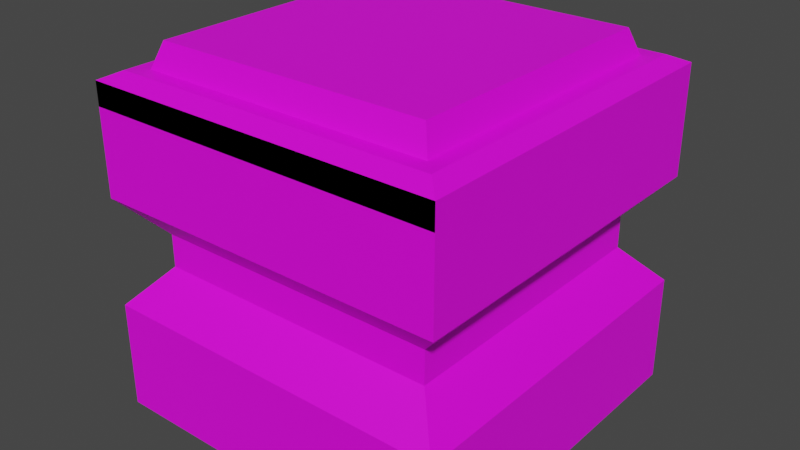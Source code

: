 # Source: RedButton.blend  (saved by Blender 3.6.11; exported with 4.5.12 LTS)
import bpy
from mathutils import Matrix  # noqa: F401  (used for matrix-valued properties, if any)

bpy.ops.wm.read_factory_settings(use_empty=True)
scene = bpy.context.scene
scene.name = 'Scene'

# ---- images (referenced by path relative to the original .blend; pixels are not part of the script)
import os
ASSET_DIR = os.environ.get("B2B_ASSET_DIR", "")  # directory of the original .blend (textures are referenced by path, not embedded)
HERE = os.path.dirname(os.path.abspath(__file__))  # packed textures are extracted next to this script under _unpacked/

def load_image(name, relpath, width, height, colorspace="sRGB"):
    """Load a texture the original file referenced (path relative to the .blend, or extracted next to this script)."""
    p = next((c for c in (os.path.join(HERE, relpath), os.path.join(ASSET_DIR, relpath)) if relpath and os.path.exists(c)), "")
    if p:
        img = bpy.data.images.load(p, check_existing=True)
        img.name = name
    else:  # same state as the original file: an image datablock whose file is absent (Cycles renders it pink)
        img = bpy.data.images.new(name, width, height)
        img.source = "FILE"
        img.filepath = "//" + (relpath or name)
    img.colorspace_settings.name = colorspace
    return img
img_lowpoly_tex_png = load_image('Lowpoly_tex.png', '_Textures/Lowpoly_tex.png', 1024, 1024, 'sRGB')

# ---- materials (node trees are filled in below, after node groups)
mat_matbaseredbutton = bpy.data.materials.new('MatBaseRedButton')
mat_matbaseredbutton.use_transparent_shadow = False
mat_matredbutton = bpy.data.materials.new('MatRedButton')
mat_matredbutton.use_transparent_shadow = False

# ---- material node trees
mat_matbaseredbutton.use_nodes = True; mat_matbaseredbutton.node_tree.nodes.clear()
_N = mat_matbaseredbutton.node_tree.nodes; _L = mat_matbaseredbutton.node_tree.links
n0 = _N.new('ShaderNodeOutputMaterial'); n0.name = 'Material Output'; n0.location = (300, 300)
n1 = _N.new('ShaderNodeBsdfPrincipled'); n1.name = 'Principled BSDF'; n1.location = (-32, 373)
n1.distribution = 'GGX'
n1.subsurface_method = 'RANDOM_WALK_SKIN'
n1.inputs[3].default_value = 1.45
n1.inputs[27].default_value = (0.0, 0.0, 0.0, 1.0)
n1.inputs[28].default_value = 1.0
n2 = _N.new('ShaderNodeTexImage'); n2.name = 'Image Texture'; n2.location = (-468, 388)
n2.image = img_lowpoly_tex_png
_L.new(n1.outputs[0], n0.inputs[0])
_L.new(n2.outputs[0], n1.inputs[0])
n0.is_active_output = True
mat_matredbutton.use_nodes = True; mat_matredbutton.node_tree.nodes.clear()
_N = mat_matredbutton.node_tree.nodes; _L = mat_matredbutton.node_tree.links
n0 = _N.new('ShaderNodeBsdfPrincipled'); n0.name = 'Principled BSDF'; n0.location = (10, 300)
n0.distribution = 'GGX'
n0.subsurface_method = 'RANDOM_WALK_SKIN'
n0.inputs[3].default_value = 1.45
n0.inputs[27].default_value = (0.0, 0.0, 0.0, 1.0)
n0.inputs[28].default_value = 1.0
n1 = _N.new('ShaderNodeOutputMaterial'); n1.name = 'Material Output'; n1.location = (300, 300)
n2 = _N.new('ShaderNodeTexImage'); n2.name = 'Image Texture'; n2.location = (-461, 317)
n2.image = img_lowpoly_tex_png
_L.new(n0.outputs[0], n1.inputs[0])
_L.new(n2.outputs[0], n0.inputs[0])
n1.is_active_output = True

# ---- world
world_world = bpy.data.worlds.new('World'); scene.world = world_world
world_world.use_nodes = True; world_world.node_tree.nodes.clear()
_N = world_world.node_tree.nodes; _L = world_world.node_tree.links
n0 = _N.new('ShaderNodeOutputWorld'); n0.name = 'World Output'; n0.location = (300, 300)
n1 = _N.new('ShaderNodeBackground'); n1.name = 'Background'; n1.location = (10, 300)
n1.inputs[0].default_value = (0.05088, 0.05088, 0.05088, 1.0)
_L.new(n1.outputs[0], n0.inputs[0])
n0.is_active_output = True
world_world.color = (0.05088, 0.05088, 0.05088)
world_world.use_sun_shadow = False
world_world.sun_shadow_jitter_overblur = 0.0

# ---- meshes
me_cube_001 = bpy.data.meshes.new('Cube.001')
me_cube_001.from_pydata([(-0.5366, -0.5366, -1.229e-07), (-0.4378, -0.4378, 1.0), (-0.5366, 0.5366, -1.229e-07), (-0.4378, 0.4378, 1.0), (0.5366, -0.5366, -1.229e-07), (0.4378, -0.4378, 1.0), (0.5366, 0.5366, -1.229e-07), (0.4378, 0.4378, 1.0), (-0.5366, -0.5366, 0.976), (-0.4855, -0.4855, 1.0), (-0.4855, 0.4855, 1.0), (-0.5366, 0.5366, 0.976), (0.4855, 0.4855, 1.0), (0.5366, 0.5366, 0.976), (0.4855, -0.4855, 1.0), (0.5366, -0.5366, 0.976), (0.5366, -0.5366, 0.3253), (0.5366, -0.5366, 0.6506), (-0.5366, -0.5366, 0.6506), (-0.5366, -0.5366, 0.3253), (-0.5366, 0.5366, 0.6506), (-0.5366, 0.5366, 0.3253), (0.5366, 0.5366, 0.6506), (0.5366, 0.5366, 0.3253), (0.4328, -0.4328, 0.4389), (0.4328, -0.4328, 0.537), (-0.4328, -0.4328, 0.537), (-0.4328, -0.4328, 0.4389), (-0.4328, 0.4328, 0.537), (-0.4328, 0.4328, 0.4389), (0.4328, 0.4328, 0.537), (0.4328, 0.4328, 0.4389), (-0.4378, -0.4378, 0.9307), (-0.4378, 0.4378, 0.9307), (0.4378, -0.4378, 0.9307), (0.4378, 0.4378, 0.9307), (-0.5366, -0.5366, 0.9061), (0.5366, -0.5366, 0.9061)], [], [(5, 1, 9, 14), (3, 7, 12, 10), (7, 5, 14, 12), (18, 8, 11, 20), (20, 11, 13, 22), (22, 13, 15, 17), (1, 3, 10, 9), (9, 10, 11, 8), (10, 12, 13, 11), (12, 14, 15, 13), (14, 9, 8, 15), (17, 15, 8, 18), (4, 16, 19, 0), (19, 16, 24, 27), (6, 23, 16, 4), (16, 23, 31, 24), (2, 21, 23, 6), (23, 21, 29, 31), (0, 19, 21, 2), (21, 19, 27, 29), (24, 25, 26, 27), (31, 30, 25, 24), (29, 28, 30, 31), (27, 26, 28, 29), (18, 20, 28, 26), (20, 22, 30, 28), (22, 17, 25, 30), (17, 18, 26, 25), (5, 7, 35, 34), (3, 1, 32, 33), (1, 5, 34, 32), (7, 3, 33, 35), (8, 15, 37, 36)])
_uv = me_cube_001.uv_layers.new(name='UVMap')
_uv.uv.foreach_set('vector', [0.9789, 0.9755, 0.9714, 0.9755, 0.971, 0.975, 0.9793, 0.975, 0.9714, 0.9829, 0.9789, 0.9829, 0.9793, 0.9834, 0.971, 0.9834, 0.9789, 0.9829, 0.9789, 0.9755, 0.9793, 0.975, 0.9793, 0.9834, 0.9705, 0.963, 0.9705, 0.9572, 0.9797, 0.9572, 0.9797, 0.963, 0.9613, 0.963, 0.9613, 0.9572, 0.9705, 0.9572, 0.9705, 0.963, 0.9797, 0.963, 0.9797, 0.9572, 0.9889, 0.9572, 0.9889, 0.963, 0.9714, 0.9755, 0.9714, 0.9829, 0.971, 0.9834, 0.971, 0.975, 0.971, 0.975, 0.971, 0.9834, 0.9705, 0.9838, 0.9705, 0.9746, 0.971, 0.9834, 0.9793, 0.9834, 0.9797, 0.9838, 0.9705, 0.9838, 0.9793, 0.9834, 0.9793, 0.975, 0.9797, 0.9746, 0.9797, 0.9838, 0.9793, 0.975, 0.971, 0.975, 0.9705, 0.9746, 0.9797, 0.9746, 0.9613, 0.9804, 0.9613, 0.9746, 0.9705, 0.9746, 0.9705, 0.9804, 0.9613, 0.992, 0.9613, 0.9862, 0.9705, 0.9862, 0.9705, 0.992, 0.9705, 0.9862, 0.9613, 0.9862, 0.9622, 0.9842, 0.9696, 0.9842, 0.9797, 0.9746, 0.9797, 0.9688, 0.9889, 0.9688, 0.9889, 0.9746, 0.9889, 0.9688, 0.9797, 0.9688, 0.9806, 0.9668, 0.988, 0.9668, 0.9613, 0.9746, 0.9613, 0.9688, 0.9705, 0.9688, 0.9705, 0.9746, 0.9705, 0.9688, 0.9613, 0.9688, 0.9622, 0.9668, 0.9696, 0.9668, 0.9705, 0.9746, 0.9705, 0.9688, 0.9797, 0.9688, 0.9797, 0.9746, 0.9797, 0.9688, 0.9705, 0.9688, 0.9714, 0.9668, 0.9788, 0.9668, 0.3151, 0.3199, 0.3151, 0.3182, 0.3225, 0.3182, 0.3225, 0.3199, 0.3335, 0.3026, 0.3335, 0.3008, 0.3409, 0.3008, 0.3409, 0.3026, 0.3151, 0.3026, 0.3151, 0.3008, 0.3225, 0.3008, 0.3225, 0.3026, 0.3243, 0.3026, 0.3243, 0.3008, 0.3317, 0.3008, 0.3317, 0.3026, 0.3234, 0.2988, 0.3326, 0.2988, 0.3317, 0.3008, 0.3243, 0.3008, 0.3142, 0.2988, 0.3234, 0.2988, 0.3225, 0.3008, 0.3151, 0.3008, 0.3326, 0.2988, 0.3418, 0.2988, 0.3409, 0.3008, 0.3335, 0.3008, 0.3142, 0.3162, 0.3234, 0.3162, 0.3225, 0.3182, 0.3151, 0.3182, 0.981, 0.9821, 0.981, 0.9746, 0.9822, 0.9746, 0.9822, 0.9821, 0.9822, 0.9821, 0.9822, 0.9746, 0.9834, 0.9746, 0.9834, 0.9821, 0.9834, 0.9821, 0.9834, 0.9746, 0.9847, 0.9746, 0.9847, 0.9821, 0.9847, 0.9821, 0.9847, 0.9746, 0.9859, 0.9746, 0.9859, 0.9821, 0.9797, 0.9838, 0.9797, 0.9746, 0.981, 0.9746, 0.981, 0.9838])
me_cube_001.materials.append(mat_matbaseredbutton)
me_cube_001.update()
me_cube_002 = bpy.data.meshes.new('Cube.002')
me_cube_002.from_pydata([(-0.4122, -0.4122, 0.07673), (-0.4122, 0.4122, 0.07673), (0.4122, -0.4122, 0.07673), (0.4122, 0.4122, 0.07673), (-0.4378, -0.4378, 0.005566), (-0.4378, 0.4378, 0.005566), (0.4378, -0.4378, 0.005566), (0.4378, 0.4378, 0.005566), (-0.4907, -0.4907, -0.0823), (-0.4907, 0.4907, -0.0823), (0.4907, -0.4907, -0.0823), (0.4907, 0.4907, -0.0823)], [], [(3, 1, 0, 2), (2, 6, 7, 3), (3, 7, 5, 1), (0, 4, 6, 2), (1, 5, 4, 0), (5, 9, 8, 4), (7, 11, 9, 5), (4, 8, 10, 6), (6, 10, 11, 7)])
_uv = me_cube_002.uv_layers.new(name='UVMap')
_uv.uv.foreach_set('vector', [0.3186, 0.3214, 0.3271, 0.3214, 0.3271, 0.3129, 0.3186, 0.3129, 0.3186, 0.3121, 0.3201, 0.3123, 0.3201, 0.3032, 0.3186, 0.3035, 0.3221, 0.3121, 0.3236, 0.3123, 0.3236, 0.3032, 0.3221, 0.3035, 0.3256, 0.3121, 0.3272, 0.3123, 0.3272, 0.3032, 0.3256, 0.3035, 0.3291, 0.3121, 0.3307, 0.3123, 0.3307, 0.3032, 0.3291, 0.3035, 0.3307, 0.3123, 0.3327, 0.3129, 0.3327, 0.3027, 0.3307, 0.3032, 0.3236, 0.3123, 0.3256, 0.3129, 0.3256, 0.3027, 0.3236, 0.3032, 0.3272, 0.3123, 0.3291, 0.3129, 0.3291, 0.3027, 0.3272, 0.3032, 0.3201, 0.3123, 0.3221, 0.3129, 0.3221, 0.3027, 0.3201, 0.3032])
me_cube_002.materials.append(mat_matredbutton)
me_cube_002.update()

# ---- objects
ob_baseredbutton = bpy.data.objects.new('BaseRedButton', me_cube_001)
ob_redbutton = bpy.data.objects.new('RedButton', me_cube_002)

# ---- transforms, parenting, visibility, modifiers, constraints
ob_baseredbutton.location = (0.1227, -0.1137, -0.005452)
ob_redbutton.location = (0.1227, -0.1137, 0.9918)

# ---- collection membership
scene.collection.objects.link(ob_baseredbutton)
scene.collection.objects.link(ob_redbutton)

# ---- scene / render settings (as saved in the file)
scene.frame_start = 1; scene.frame_end = 250; scene.frame_set(1)
scene.render.engine = 'BLENDER_EEVEE_NEXT'
scene.cycles.sampling_pattern = 'TABULATED_SOBOL'
scene.cycles.use_light_tree = False
scene.view_settings.view_transform = 'Filmic'
bpy.context.view_layer.update()

# ---- added for rendering (the .blend has no active camera and no usable light): camera, sun
cam_auto = bpy.data.cameras.new('AutoCamera')
cam_auto.lens = 50.0
cam_auto.sensor_width = 36.0
cam_auto.clip_end = 1000.0
ob_auto_camera = bpy.data.objects.new('AutoCamera', cam_auto)
scene.collection.objects.link(ob_auto_camera)
ob_auto_camera.location = (1.84295, -2.17796, 1.90773)
ob_auto_camera.rotation_euler = (1.09748, -7.21219e-08, 0.694738)
scene.camera = ob_auto_camera
light_auto_sun = bpy.data.lights.new('AutoSun', 'SUN')
light_auto_sun.energy = 3.0
light_auto_sun.angle = 0.0523599
ob_auto_sun = bpy.data.objects.new('AutoSun', light_auto_sun)
scene.collection.objects.link(ob_auto_sun)
ob_auto_sun.rotation_euler = (0.872665, 0.174533, 0.523599)
bpy.context.view_layer.update()
